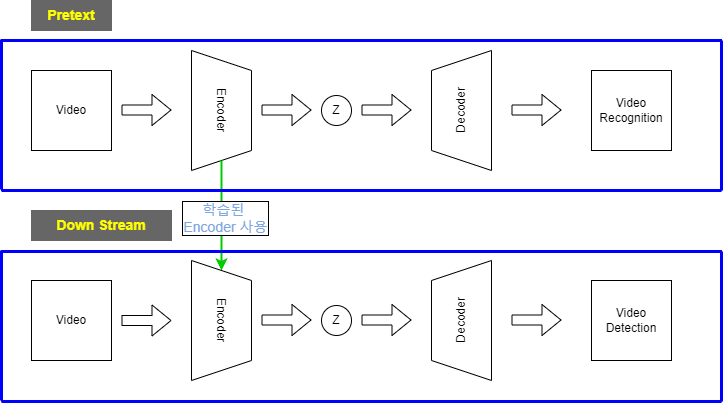

The diagram above was exported from draw.io. Its source (the exported page's mxGraphModel, read from the mxfile embedded in the PNG):
<mxGraphModel dx="1422" dy="705" grid="1" gridSize="10" guides="1" tooltips="1" connect="1" arrows="1" fold="1" page="1" pageScale="1" pageWidth="827" pageHeight="1169" math="0" shadow="0">
  <root>
    <mxCell id="0" />
    <mxCell id="1" parent="0" />
    <mxCell id="8Wrwc_Ix2hULCvHP7WrA-3" value="Encoder" style="shape=trapezoid;perimeter=trapezoidPerimeter;whiteSpace=wrap;html=1;fixedSize=1;rotation=90;" parent="1" vertex="1">
      <mxGeometry x="170" y="210" width="120" height="60" as="geometry" />
    </mxCell>
    <mxCell id="8Wrwc_Ix2hULCvHP7WrA-1" value="Video" style="whiteSpace=wrap;html=1;aspect=fixed;" parent="1" vertex="1">
      <mxGeometry x="40" y="200" width="80" height="80" as="geometry" />
    </mxCell>
    <mxCell id="8Wrwc_Ix2hULCvHP7WrA-2" value="" style="shape=flexArrow;endArrow=classic;html=1;rounded=0;fillColor=#FFFFFF;" parent="1" edge="1">
      <mxGeometry width="50" height="50" relative="1" as="geometry">
        <mxPoint x="130" y="239.5" as="sourcePoint" />
        <mxPoint x="180" y="239.5" as="targetPoint" />
      </mxGeometry>
    </mxCell>
    <mxCell id="8Wrwc_Ix2hULCvHP7WrA-4" value="Decoder" style="shape=trapezoid;perimeter=trapezoidPerimeter;whiteSpace=wrap;html=1;fixedSize=1;rotation=-90;" parent="1" vertex="1">
      <mxGeometry x="410" y="210" width="120" height="60" as="geometry" />
    </mxCell>
    <mxCell id="8Wrwc_Ix2hULCvHP7WrA-5" value="" style="shape=flexArrow;endArrow=classic;html=1;rounded=0;fillColor=#FFFFFF;" parent="1" edge="1">
      <mxGeometry width="50" height="50" relative="1" as="geometry">
        <mxPoint x="270" y="239.5" as="sourcePoint" />
        <mxPoint x="320" y="239.5" as="targetPoint" />
      </mxGeometry>
    </mxCell>
    <mxCell id="8Wrwc_Ix2hULCvHP7WrA-6" value="Z" style="ellipse;whiteSpace=wrap;html=1;aspect=fixed;" parent="1" vertex="1">
      <mxGeometry x="330" y="225" width="30" height="30" as="geometry" />
    </mxCell>
    <mxCell id="8Wrwc_Ix2hULCvHP7WrA-7" value="" style="shape=flexArrow;endArrow=classic;html=1;rounded=0;fillColor=#FFFFFF;" parent="1" edge="1">
      <mxGeometry width="50" height="50" relative="1" as="geometry">
        <mxPoint x="370" y="239.5" as="sourcePoint" />
        <mxPoint x="420" y="239.5" as="targetPoint" />
      </mxGeometry>
    </mxCell>
    <mxCell id="8Wrwc_Ix2hULCvHP7WrA-8" value="" style="shape=flexArrow;endArrow=classic;html=1;rounded=0;fillColor=#FFFFFF;" parent="1" edge="1">
      <mxGeometry width="50" height="50" relative="1" as="geometry">
        <mxPoint x="520" y="239.5" as="sourcePoint" />
        <mxPoint x="570" y="239.5" as="targetPoint" />
      </mxGeometry>
    </mxCell>
    <mxCell id="8Wrwc_Ix2hULCvHP7WrA-9" value="Video&lt;br&gt;Recognition" style="whiteSpace=wrap;html=1;aspect=fixed;" parent="1" vertex="1">
      <mxGeometry x="600" y="200" width="80" height="80" as="geometry" />
    </mxCell>
    <mxCell id="8Wrwc_Ix2hULCvHP7WrA-11" value="" style="endArrow=classic;html=1;rounded=0;fillColor=#FFFFFF;exitX=1;exitY=0.5;exitDx=0;exitDy=0;entryX=0;entryY=0.5;entryDx=0;entryDy=0;strokeWidth=2;strokeColor=#00CC00;" parent="1" target="8Wrwc_Ix2hULCvHP7WrA-12" edge="1">
      <mxGeometry width="50" height="50" relative="1" as="geometry">
        <mxPoint x="230" y="290" as="sourcePoint" />
        <mxPoint x="229.5" y="390" as="targetPoint" />
      </mxGeometry>
    </mxCell>
    <mxCell id="8Wrwc_Ix2hULCvHP7WrA-25" value="&lt;font color=&quot;#7ea6e0&quot;&gt;학습된 &lt;br&gt;Encoder 사용&lt;/font&gt;" style="edgeLabel;html=1;align=center;verticalAlign=middle;resizable=0;points=[];fontSize=14;fontColor=#FFFF00;labelBorderColor=default;" parent="8Wrwc_Ix2hULCvHP7WrA-11" vertex="1" connectable="0">
      <mxGeometry x="0.3404" y="-4" relative="1" as="geometry">
        <mxPoint x="7" y="-17" as="offset" />
      </mxGeometry>
    </mxCell>
    <mxCell id="8Wrwc_Ix2hULCvHP7WrA-12" value="Encoder" style="shape=trapezoid;perimeter=trapezoidPerimeter;whiteSpace=wrap;html=1;fixedSize=1;rotation=90;" parent="1" vertex="1">
      <mxGeometry x="170" y="420" width="120" height="60" as="geometry" />
    </mxCell>
    <mxCell id="8Wrwc_Ix2hULCvHP7WrA-13" value="&lt;b&gt;&lt;font color=&quot;#ffff00&quot; style=&quot;font-size: 14px;&quot;&gt;Pretext&lt;/font&gt;&lt;/b&gt;" style="rounded=0;whiteSpace=wrap;html=1;fillColor=#666666;strokeColor=#666666;" parent="1" vertex="1">
      <mxGeometry x="40" y="130" width="80" height="30" as="geometry" />
    </mxCell>
    <mxCell id="8Wrwc_Ix2hULCvHP7WrA-15" value="Video" style="whiteSpace=wrap;html=1;aspect=fixed;" parent="1" vertex="1">
      <mxGeometry x="40" y="410" width="80" height="80" as="geometry" />
    </mxCell>
    <mxCell id="8Wrwc_Ix2hULCvHP7WrA-17" value="" style="shape=flexArrow;endArrow=classic;html=1;rounded=0;fillColor=#FFFFFF;" parent="1" edge="1">
      <mxGeometry width="50" height="50" relative="1" as="geometry">
        <mxPoint x="130" y="450" as="sourcePoint" />
        <mxPoint x="180" y="450" as="targetPoint" />
      </mxGeometry>
    </mxCell>
    <mxCell id="8Wrwc_Ix2hULCvHP7WrA-18" value="&lt;b&gt;&lt;font color=&quot;#ffff00&quot; style=&quot;font-size: 14px;&quot;&gt;Down Stream&lt;/font&gt;&lt;/b&gt;" style="rounded=0;whiteSpace=wrap;html=1;fillColor=#666666;strokeColor=#666666;" parent="1" vertex="1">
      <mxGeometry x="40" y="340" width="140" height="30" as="geometry" />
    </mxCell>
    <mxCell id="8Wrwc_Ix2hULCvHP7WrA-28" value="Video&lt;br&gt;Detection" style="whiteSpace=wrap;html=1;aspect=fixed;" parent="1" vertex="1">
      <mxGeometry x="600" y="410" width="80" height="80" as="geometry" />
    </mxCell>
    <mxCell id="8Wrwc_Ix2hULCvHP7WrA-29" value="" style="shape=flexArrow;endArrow=classic;html=1;rounded=0;fillColor=#FFFFFF;" parent="1" edge="1">
      <mxGeometry width="50" height="50" relative="1" as="geometry">
        <mxPoint x="520" y="449.5" as="sourcePoint" />
        <mxPoint x="570" y="449.5" as="targetPoint" />
      </mxGeometry>
    </mxCell>
    <mxCell id="8Wrwc_Ix2hULCvHP7WrA-30" value="Decoder" style="shape=trapezoid;perimeter=trapezoidPerimeter;whiteSpace=wrap;html=1;fixedSize=1;rotation=-90;" parent="1" vertex="1">
      <mxGeometry x="410" y="420" width="120" height="60" as="geometry" />
    </mxCell>
    <mxCell id="8Wrwc_Ix2hULCvHP7WrA-31" value="" style="shape=flexArrow;endArrow=classic;html=1;rounded=0;fillColor=#FFFFFF;" parent="1" edge="1">
      <mxGeometry width="50" height="50" relative="1" as="geometry">
        <mxPoint x="270" y="449.5" as="sourcePoint" />
        <mxPoint x="320" y="449.5" as="targetPoint" />
      </mxGeometry>
    </mxCell>
    <mxCell id="8Wrwc_Ix2hULCvHP7WrA-32" value="Z" style="ellipse;whiteSpace=wrap;html=1;aspect=fixed;" parent="1" vertex="1">
      <mxGeometry x="330" y="435" width="30" height="30" as="geometry" />
    </mxCell>
    <mxCell id="8Wrwc_Ix2hULCvHP7WrA-33" value="" style="shape=flexArrow;endArrow=classic;html=1;rounded=0;fillColor=#FFFFFF;" parent="1" edge="1">
      <mxGeometry width="50" height="50" relative="1" as="geometry">
        <mxPoint x="370" y="449.5" as="sourcePoint" />
        <mxPoint x="420" y="449.5" as="targetPoint" />
      </mxGeometry>
    </mxCell>
    <mxCell id="EFH8m8blg7BbdlC-Pk6k-2" value="" style="group;fillColor=none;strokeColor=#0000FF;" vertex="1" connectable="0" parent="1">
      <mxGeometry x="10" y="169" width="720" height="151" as="geometry" />
    </mxCell>
    <mxCell id="8Wrwc_Ix2hULCvHP7WrA-34" value="" style="endArrow=none;html=1;fontFamily=Helvetica;fontSize=14;fontColor=#7EA6E0;align=center;strokeColor=#0000FF;strokeWidth=3;fillColor=#FFFFFF;" parent="EFH8m8blg7BbdlC-Pk6k-2" edge="1">
      <mxGeometry width="50" height="50" relative="1" as="geometry">
        <mxPoint y="151" as="sourcePoint" />
        <mxPoint x="720" y="151" as="targetPoint" />
      </mxGeometry>
    </mxCell>
    <mxCell id="8Wrwc_Ix2hULCvHP7WrA-39" value="" style="endArrow=none;html=1;strokeWidth=3;rounded=1;fontSize=14;fontColor=#7EA6E0;fillColor=#FFFFFF;strokeColor=#0000FF;" parent="EFH8m8blg7BbdlC-Pk6k-2" edge="1">
      <mxGeometry width="50" height="50" relative="1" as="geometry">
        <mxPoint x="720" y="151" as="sourcePoint" />
        <mxPoint x="720" y="1" as="targetPoint" />
      </mxGeometry>
    </mxCell>
    <mxCell id="8Wrwc_Ix2hULCvHP7WrA-40" value="" style="endArrow=none;html=1;strokeWidth=3;rounded=1;fontSize=14;fontColor=#7EA6E0;fillColor=#FFFFFF;strokeColor=#0000FF;" parent="EFH8m8blg7BbdlC-Pk6k-2" edge="1">
      <mxGeometry width="50" height="50" relative="1" as="geometry">
        <mxPoint y="150" as="sourcePoint" />
        <mxPoint as="targetPoint" />
      </mxGeometry>
    </mxCell>
    <mxCell id="8Wrwc_Ix2hULCvHP7WrA-41" value="" style="endArrow=none;html=1;strokeWidth=3;rounded=1;fontSize=14;fontColor=#7EA6E0;fillColor=#FFFFFF;strokeColor=#0000FF;" parent="EFH8m8blg7BbdlC-Pk6k-2" edge="1">
      <mxGeometry width="50" height="50" relative="1" as="geometry">
        <mxPoint x="720" y="1" as="sourcePoint" />
        <mxPoint y="1" as="targetPoint" />
      </mxGeometry>
    </mxCell>
    <mxCell id="EFH8m8blg7BbdlC-Pk6k-3" value="" style="group;strokeColor=#CC0000;" vertex="1" connectable="0" parent="1">
      <mxGeometry x="10" y="380" width="720" height="151" as="geometry" />
    </mxCell>
    <mxCell id="EFH8m8blg7BbdlC-Pk6k-4" value="" style="endArrow=none;html=1;fontFamily=Helvetica;fontSize=14;fontColor=#7EA6E0;align=center;strokeColor=#0000FF;strokeWidth=3;fillColor=#FFFFFF;" edge="1" parent="EFH8m8blg7BbdlC-Pk6k-3">
      <mxGeometry width="50" height="50" relative="1" as="geometry">
        <mxPoint y="151" as="sourcePoint" />
        <mxPoint x="720" y="151" as="targetPoint" />
      </mxGeometry>
    </mxCell>
    <mxCell id="EFH8m8blg7BbdlC-Pk6k-5" value="" style="endArrow=none;html=1;strokeWidth=3;rounded=1;fontSize=14;fontColor=#7EA6E0;fillColor=#FFFFFF;strokeColor=#0000FF;" edge="1" parent="EFH8m8blg7BbdlC-Pk6k-3">
      <mxGeometry width="50" height="50" relative="1" as="geometry">
        <mxPoint x="720" y="151" as="sourcePoint" />
        <mxPoint x="720" y="1" as="targetPoint" />
      </mxGeometry>
    </mxCell>
    <mxCell id="EFH8m8blg7BbdlC-Pk6k-6" value="" style="endArrow=none;html=1;strokeWidth=3;rounded=1;fontSize=14;fontColor=#7EA6E0;fillColor=#FFFFFF;strokeColor=#0000FF;" edge="1" parent="EFH8m8blg7BbdlC-Pk6k-3">
      <mxGeometry width="50" height="50" relative="1" as="geometry">
        <mxPoint y="150" as="sourcePoint" />
        <mxPoint as="targetPoint" />
      </mxGeometry>
    </mxCell>
    <mxCell id="EFH8m8blg7BbdlC-Pk6k-7" value="" style="endArrow=none;html=1;strokeWidth=3;rounded=1;fontSize=14;fontColor=#7EA6E0;fillColor=#FFFFFF;strokeColor=#0000FF;" edge="1" parent="EFH8m8blg7BbdlC-Pk6k-3">
      <mxGeometry width="50" height="50" relative="1" as="geometry">
        <mxPoint x="720" y="1" as="sourcePoint" />
        <mxPoint y="1" as="targetPoint" />
      </mxGeometry>
    </mxCell>
  </root>
</mxGraphModel>